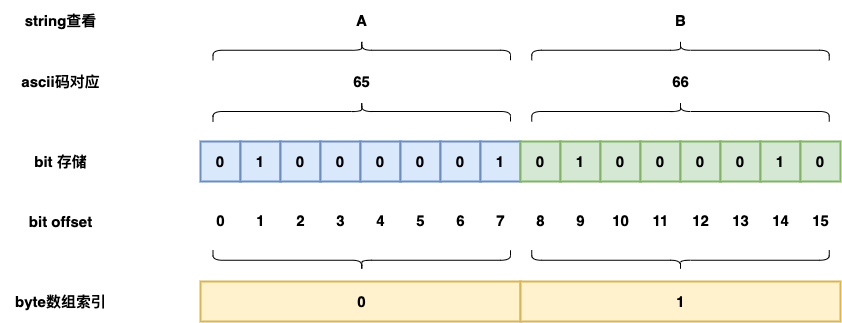

The diagram above was exported from draw.io. Its source (the exported page's mxGraphModel, read from the mxfile embedded in the PNG):
<mxGraphModel dx="1781" dy="593" grid="1" gridSize="10" guides="1" tooltips="1" connect="1" arrows="1" fold="1" page="1" pageScale="1" pageWidth="827" pageHeight="1169" math="0" shadow="0">
  <root>
    <mxCell id="0" />
    <mxCell id="1" parent="0" />
    <mxCell id="68Pi1ZpebNn5_aU23Zon-60" value="" style="rounded=0;whiteSpace=wrap;html=1;strokeWidth=2;fillWeight=4;hachureGap=8;hachureAngle=45;fillColor=#fff2cc;fontSize=15;glass=0;strokeColor=#d6b656;" vertex="1" parent="1">
      <mxGeometry x="120" y="420" width="320" height="40" as="geometry" />
    </mxCell>
    <mxCell id="68Pi1ZpebNn5_aU23Zon-63" value="" style="rounded=0;whiteSpace=wrap;html=1;strokeWidth=2;fillWeight=4;hachureGap=8;hachureAngle=45;fillColor=#fff2cc;fontSize=15;glass=0;strokeColor=#d6b656;" vertex="1" parent="1">
      <mxGeometry x="440" y="420" width="320" height="40" as="geometry" />
    </mxCell>
    <mxCell id="68Pi1ZpebNn5_aU23Zon-1" value="0" style="rounded=0;whiteSpace=wrap;html=1;strokeWidth=2;fillWeight=4;hachureGap=8;hachureAngle=45;fillColor=#dae8fc;strokeColor=#6c8ebf;fontSize=15;fontStyle=1" vertex="1" parent="1">
      <mxGeometry x="120" y="280" width="40" height="40" as="geometry" />
    </mxCell>
    <mxCell id="68Pi1ZpebNn5_aU23Zon-2" value="1" style="rounded=0;whiteSpace=wrap;html=1;strokeWidth=2;fillWeight=4;hachureGap=8;hachureAngle=45;fillColor=#dae8fc;strokeColor=#6c8ebf;fontSize=15;fontStyle=1" vertex="1" parent="1">
      <mxGeometry x="160" y="280" width="40" height="40" as="geometry" />
    </mxCell>
    <mxCell id="68Pi1ZpebNn5_aU23Zon-4" value="0" style="rounded=0;whiteSpace=wrap;html=1;strokeWidth=2;fillWeight=4;hachureGap=8;hachureAngle=45;fillColor=#dae8fc;strokeColor=#6c8ebf;fontSize=15;fontStyle=1" vertex="1" parent="1">
      <mxGeometry x="200" y="280" width="40" height="40" as="geometry" />
    </mxCell>
    <mxCell id="68Pi1ZpebNn5_aU23Zon-5" value="0" style="rounded=0;whiteSpace=wrap;html=1;strokeWidth=2;fillWeight=4;hachureGap=8;hachureAngle=45;fillColor=#dae8fc;strokeColor=#6c8ebf;fontSize=15;fontStyle=1" vertex="1" parent="1">
      <mxGeometry x="240" y="280" width="40" height="40" as="geometry" />
    </mxCell>
    <mxCell id="68Pi1ZpebNn5_aU23Zon-8" value="0" style="rounded=0;whiteSpace=wrap;html=1;strokeWidth=2;fillWeight=4;hachureGap=8;hachureAngle=45;fillColor=#dae8fc;strokeColor=#6c8ebf;fontSize=15;fontStyle=1" vertex="1" parent="1">
      <mxGeometry x="280" y="280" width="40" height="40" as="geometry" />
    </mxCell>
    <mxCell id="68Pi1ZpebNn5_aU23Zon-9" value="0" style="rounded=0;whiteSpace=wrap;html=1;strokeWidth=2;fillWeight=4;hachureGap=8;hachureAngle=45;fillColor=#dae8fc;strokeColor=#6c8ebf;fontSize=15;fontStyle=1" vertex="1" parent="1">
      <mxGeometry x="320" y="280" width="40" height="40" as="geometry" />
    </mxCell>
    <mxCell id="68Pi1ZpebNn5_aU23Zon-10" value="0" style="rounded=0;whiteSpace=wrap;html=1;strokeWidth=2;fillWeight=4;hachureGap=8;hachureAngle=45;fillColor=#dae8fc;strokeColor=#6c8ebf;fontSize=15;fontStyle=1" vertex="1" parent="1">
      <mxGeometry x="360" y="280" width="40" height="40" as="geometry" />
    </mxCell>
    <mxCell id="68Pi1ZpebNn5_aU23Zon-11" value="1" style="rounded=0;whiteSpace=wrap;html=1;strokeWidth=2;fillWeight=4;hachureGap=8;hachureAngle=45;fillColor=#dae8fc;strokeColor=#6c8ebf;fontSize=15;fontStyle=1" vertex="1" parent="1">
      <mxGeometry x="400" y="280" width="40" height="40" as="geometry" />
    </mxCell>
    <mxCell id="68Pi1ZpebNn5_aU23Zon-12" value="0" style="rounded=0;whiteSpace=wrap;html=1;strokeWidth=2;fillWeight=4;hachureGap=8;hachureAngle=45;fillColor=#d5e8d4;strokeColor=#82b366;fontSize=15;fontStyle=1" vertex="1" parent="1">
      <mxGeometry x="440" y="280" width="40" height="40" as="geometry" />
    </mxCell>
    <mxCell id="68Pi1ZpebNn5_aU23Zon-13" value="1" style="rounded=0;whiteSpace=wrap;html=1;strokeWidth=2;fillWeight=4;hachureGap=8;hachureAngle=45;fillColor=#d5e8d4;strokeColor=#82b366;fontSize=15;fontStyle=1" vertex="1" parent="1">
      <mxGeometry x="480" y="280" width="40" height="40" as="geometry" />
    </mxCell>
    <mxCell id="68Pi1ZpebNn5_aU23Zon-14" value="0" style="rounded=0;whiteSpace=wrap;html=1;strokeWidth=2;fillWeight=4;hachureGap=8;hachureAngle=45;fillColor=#d5e8d4;strokeColor=#82b366;fontSize=15;fontStyle=1" vertex="1" parent="1">
      <mxGeometry x="520" y="280" width="40" height="40" as="geometry" />
    </mxCell>
    <mxCell id="68Pi1ZpebNn5_aU23Zon-15" value="0" style="rounded=0;whiteSpace=wrap;html=1;strokeWidth=2;fillWeight=4;hachureGap=8;hachureAngle=45;fillColor=#d5e8d4;strokeColor=#82b366;fontSize=15;fontStyle=1" vertex="1" parent="1">
      <mxGeometry x="560" y="280" width="40" height="40" as="geometry" />
    </mxCell>
    <mxCell id="68Pi1ZpebNn5_aU23Zon-16" value="0" style="rounded=0;whiteSpace=wrap;html=1;strokeWidth=2;fillWeight=4;hachureGap=8;hachureAngle=45;fillColor=#d5e8d4;strokeColor=#82b366;fontSize=15;fontStyle=1" vertex="1" parent="1">
      <mxGeometry x="600" y="280" width="40" height="40" as="geometry" />
    </mxCell>
    <mxCell id="68Pi1ZpebNn5_aU23Zon-17" value="0" style="rounded=0;whiteSpace=wrap;html=1;strokeWidth=2;fillWeight=4;hachureGap=8;hachureAngle=45;fillColor=#d5e8d4;strokeColor=#82b366;fontSize=15;fontStyle=1" vertex="1" parent="1">
      <mxGeometry x="640" y="280" width="40" height="40" as="geometry" />
    </mxCell>
    <mxCell id="68Pi1ZpebNn5_aU23Zon-18" value="1" style="rounded=0;whiteSpace=wrap;html=1;strokeWidth=2;fillWeight=4;hachureGap=8;hachureAngle=45;fillColor=#d5e8d4;strokeColor=#82b366;fontSize=15;fontStyle=1" vertex="1" parent="1">
      <mxGeometry x="680" y="280" width="40" height="40" as="geometry" />
    </mxCell>
    <mxCell id="68Pi1ZpebNn5_aU23Zon-19" value="0" style="rounded=0;whiteSpace=wrap;html=1;strokeWidth=2;fillWeight=4;hachureGap=8;hachureAngle=45;fillColor=#d5e8d4;strokeColor=#82b366;fontSize=15;fontStyle=1" vertex="1" parent="1">
      <mxGeometry x="720" y="280" width="40" height="40" as="geometry" />
    </mxCell>
    <mxCell id="68Pi1ZpebNn5_aU23Zon-20" value="" style="shape=curlyBracket;whiteSpace=wrap;html=1;rounded=1;labelPosition=left;verticalLabelPosition=middle;align=right;verticalAlign=middle;sketch=0;fontSize=15;rotation=90;" vertex="1" parent="1">
      <mxGeometry x="271.25" y="101.25" width="20" height="297.5" as="geometry" />
    </mxCell>
    <mxCell id="68Pi1ZpebNn5_aU23Zon-21" value="" style="shape=curlyBracket;whiteSpace=wrap;html=1;rounded=1;labelPosition=left;verticalLabelPosition=middle;align=right;verticalAlign=middle;sketch=0;fontSize=15;rotation=90;" vertex="1" parent="1">
      <mxGeometry x="590" y="101.25" width="20" height="297.5" as="geometry" />
    </mxCell>
    <mxCell id="68Pi1ZpebNn5_aU23Zon-22" value="65" style="text;strokeColor=none;fillColor=none;html=1;fontSize=15;fontStyle=1;verticalAlign=middle;align=center;rounded=0;sketch=0;" vertex="1" parent="1">
      <mxGeometry x="231.25" y="200" width="100" height="40" as="geometry" />
    </mxCell>
    <mxCell id="68Pi1ZpebNn5_aU23Zon-24" value="66" style="text;strokeColor=none;fillColor=none;html=1;fontSize=15;fontStyle=1;verticalAlign=middle;align=center;rounded=0;sketch=0;" vertex="1" parent="1">
      <mxGeometry x="550" y="200" width="100" height="40" as="geometry" />
    </mxCell>
    <mxCell id="68Pi1ZpebNn5_aU23Zon-26" value="0" style="text;strokeColor=none;fillColor=none;html=1;fontSize=15;fontStyle=1;verticalAlign=middle;align=center;rounded=0;sketch=0;" vertex="1" parent="1">
      <mxGeometry x="120" y="338.75" width="40" height="40" as="geometry" />
    </mxCell>
    <mxCell id="68Pi1ZpebNn5_aU23Zon-27" value="1" style="text;strokeColor=none;fillColor=none;html=1;fontSize=15;fontStyle=1;verticalAlign=middle;align=center;rounded=0;sketch=0;" vertex="1" parent="1">
      <mxGeometry x="160" y="338.75" width="40" height="40" as="geometry" />
    </mxCell>
    <mxCell id="68Pi1ZpebNn5_aU23Zon-28" value="2" style="text;strokeColor=none;fillColor=none;html=1;fontSize=15;fontStyle=1;verticalAlign=middle;align=center;rounded=0;sketch=0;" vertex="1" parent="1">
      <mxGeometry x="200" y="338.75" width="40" height="40" as="geometry" />
    </mxCell>
    <mxCell id="68Pi1ZpebNn5_aU23Zon-29" value="3" style="text;strokeColor=none;fillColor=none;html=1;fontSize=15;fontStyle=1;verticalAlign=middle;align=center;rounded=0;sketch=0;" vertex="1" parent="1">
      <mxGeometry x="240" y="338.75" width="40" height="40" as="geometry" />
    </mxCell>
    <mxCell id="68Pi1ZpebNn5_aU23Zon-30" value="4" style="text;strokeColor=none;fillColor=none;html=1;fontSize=15;fontStyle=1;verticalAlign=middle;align=center;rounded=0;sketch=0;" vertex="1" parent="1">
      <mxGeometry x="280" y="338.75" width="40" height="40" as="geometry" />
    </mxCell>
    <mxCell id="68Pi1ZpebNn5_aU23Zon-31" value="5" style="text;strokeColor=none;fillColor=none;html=1;fontSize=15;fontStyle=1;verticalAlign=middle;align=center;rounded=0;sketch=0;" vertex="1" parent="1">
      <mxGeometry x="320" y="338.75" width="40" height="40" as="geometry" />
    </mxCell>
    <mxCell id="68Pi1ZpebNn5_aU23Zon-32" value="6" style="text;strokeColor=none;fillColor=none;html=1;fontSize=15;fontStyle=1;verticalAlign=middle;align=center;rounded=0;sketch=0;" vertex="1" parent="1">
      <mxGeometry x="360" y="338.75" width="40" height="40" as="geometry" />
    </mxCell>
    <mxCell id="68Pi1ZpebNn5_aU23Zon-33" value="7" style="text;strokeColor=none;fillColor=none;html=1;fontSize=15;fontStyle=1;verticalAlign=middle;align=center;rounded=0;sketch=0;" vertex="1" parent="1">
      <mxGeometry x="400" y="338.75" width="40" height="40" as="geometry" />
    </mxCell>
    <mxCell id="68Pi1ZpebNn5_aU23Zon-34" value="8" style="text;strokeColor=none;fillColor=none;html=1;fontSize=15;fontStyle=1;verticalAlign=middle;align=center;rounded=0;sketch=0;" vertex="1" parent="1">
      <mxGeometry x="440" y="338.75" width="40" height="40" as="geometry" />
    </mxCell>
    <mxCell id="68Pi1ZpebNn5_aU23Zon-35" value="9" style="text;strokeColor=none;fillColor=none;html=1;fontSize=15;fontStyle=1;verticalAlign=middle;align=center;rounded=0;sketch=0;" vertex="1" parent="1">
      <mxGeometry x="480" y="338.75" width="40" height="40" as="geometry" />
    </mxCell>
    <mxCell id="68Pi1ZpebNn5_aU23Zon-36" value="10" style="text;strokeColor=none;fillColor=none;html=1;fontSize=15;fontStyle=1;verticalAlign=middle;align=center;rounded=0;sketch=0;" vertex="1" parent="1">
      <mxGeometry x="520" y="338.75" width="40" height="40" as="geometry" />
    </mxCell>
    <mxCell id="68Pi1ZpebNn5_aU23Zon-37" value="11" style="text;strokeColor=none;fillColor=none;html=1;fontSize=15;fontStyle=1;verticalAlign=middle;align=center;rounded=0;sketch=0;" vertex="1" parent="1">
      <mxGeometry x="560" y="338.75" width="40" height="40" as="geometry" />
    </mxCell>
    <mxCell id="68Pi1ZpebNn5_aU23Zon-38" value="12" style="text;strokeColor=none;fillColor=none;html=1;fontSize=15;fontStyle=1;verticalAlign=middle;align=center;rounded=0;sketch=0;" vertex="1" parent="1">
      <mxGeometry x="600" y="338.75" width="40" height="40" as="geometry" />
    </mxCell>
    <mxCell id="68Pi1ZpebNn5_aU23Zon-39" value="13" style="text;strokeColor=none;fillColor=none;html=1;fontSize=15;fontStyle=1;verticalAlign=middle;align=center;rounded=0;sketch=0;" vertex="1" parent="1">
      <mxGeometry x="640" y="338.75" width="40" height="40" as="geometry" />
    </mxCell>
    <mxCell id="68Pi1ZpebNn5_aU23Zon-40" value="14" style="text;strokeColor=none;fillColor=none;html=1;fontSize=15;fontStyle=1;verticalAlign=middle;align=center;rounded=0;sketch=0;" vertex="1" parent="1">
      <mxGeometry x="680" y="338.75" width="40" height="40" as="geometry" />
    </mxCell>
    <mxCell id="68Pi1ZpebNn5_aU23Zon-41" value="15" style="text;strokeColor=none;fillColor=none;html=1;fontSize=15;fontStyle=1;verticalAlign=middle;align=center;rounded=0;sketch=0;" vertex="1" parent="1">
      <mxGeometry x="720" y="338.75" width="40" height="40" as="geometry" />
    </mxCell>
    <mxCell id="68Pi1ZpebNn5_aU23Zon-42" value="" style="shape=curlyBracket;whiteSpace=wrap;html=1;rounded=1;labelPosition=left;verticalLabelPosition=middle;align=right;verticalAlign=middle;sketch=0;fontSize=15;rotation=-90;" vertex="1" parent="1">
      <mxGeometry x="271.25" y="250" width="20" height="297.5" as="geometry" />
    </mxCell>
    <mxCell id="68Pi1ZpebNn5_aU23Zon-43" value="" style="shape=curlyBracket;whiteSpace=wrap;html=1;rounded=1;labelPosition=left;verticalLabelPosition=middle;align=right;verticalAlign=middle;sketch=0;fontSize=15;rotation=-90;" vertex="1" parent="1">
      <mxGeometry x="590" y="250" width="20" height="297.5" as="geometry" />
    </mxCell>
    <mxCell id="68Pi1ZpebNn5_aU23Zon-45" value="0" style="text;strokeColor=none;fillColor=none;html=1;fontSize=15;fontStyle=1;verticalAlign=middle;align=center;rounded=0;sketch=0;" vertex="1" parent="1">
      <mxGeometry x="261.25" y="420" width="40" height="40" as="geometry" />
    </mxCell>
    <mxCell id="68Pi1ZpebNn5_aU23Zon-46" value="1" style="text;strokeColor=none;fillColor=none;html=1;fontSize=15;fontStyle=1;verticalAlign=middle;align=center;rounded=0;sketch=0;" vertex="1" parent="1">
      <mxGeometry x="580" y="420" width="40" height="40" as="geometry" />
    </mxCell>
    <mxCell id="68Pi1ZpebNn5_aU23Zon-47" value="bit offset" style="text;strokeColor=none;fillColor=none;html=1;fontSize=15;fontStyle=1;verticalAlign=middle;align=center;rounded=0;sketch=0;" vertex="1" parent="1">
      <mxGeometry x="-80" y="340" width="120" height="40" as="geometry" />
    </mxCell>
    <mxCell id="68Pi1ZpebNn5_aU23Zon-48" value="bit 存储" style="text;strokeColor=none;fillColor=none;html=1;fontSize=15;fontStyle=1;verticalAlign=middle;align=center;rounded=0;sketch=0;" vertex="1" parent="1">
      <mxGeometry x="-80" y="280" width="120" height="40" as="geometry" />
    </mxCell>
    <mxCell id="68Pi1ZpebNn5_aU23Zon-49" value="ascii码对应" style="text;strokeColor=none;fillColor=none;html=1;fontSize=15;fontStyle=1;verticalAlign=middle;align=center;rounded=0;sketch=0;" vertex="1" parent="1">
      <mxGeometry x="-80" y="200" width="120" height="40" as="geometry" />
    </mxCell>
    <mxCell id="68Pi1ZpebNn5_aU23Zon-54" value="" style="shape=curlyBracket;whiteSpace=wrap;html=1;rounded=1;labelPosition=left;verticalLabelPosition=middle;align=right;verticalAlign=middle;sketch=0;fontSize=15;rotation=90;" vertex="1" parent="1">
      <mxGeometry x="271.25" y="40" width="20" height="297.5" as="geometry" />
    </mxCell>
    <mxCell id="68Pi1ZpebNn5_aU23Zon-55" value="" style="shape=curlyBracket;whiteSpace=wrap;html=1;rounded=1;labelPosition=left;verticalLabelPosition=middle;align=right;verticalAlign=middle;sketch=0;fontSize=15;rotation=90;" vertex="1" parent="1">
      <mxGeometry x="590" y="40" width="20" height="297.5" as="geometry" />
    </mxCell>
    <mxCell id="68Pi1ZpebNn5_aU23Zon-56" value="A" style="text;strokeColor=none;fillColor=none;html=1;fontSize=15;fontStyle=1;verticalAlign=middle;align=center;rounded=0;sketch=0;" vertex="1" parent="1">
      <mxGeometry x="231.25" y="138.75" width="100" height="40" as="geometry" />
    </mxCell>
    <mxCell id="68Pi1ZpebNn5_aU23Zon-57" value="B" style="text;strokeColor=none;fillColor=none;html=1;fontSize=15;fontStyle=1;verticalAlign=middle;align=center;rounded=0;sketch=0;" vertex="1" parent="1">
      <mxGeometry x="550" y="138.75" width="100" height="40" as="geometry" />
    </mxCell>
    <mxCell id="68Pi1ZpebNn5_aU23Zon-58" value="string查看" style="text;strokeColor=none;fillColor=none;html=1;fontSize=15;fontStyle=1;verticalAlign=middle;align=center;rounded=0;sketch=0;" vertex="1" parent="1">
      <mxGeometry x="-80" y="138.75" width="120" height="40" as="geometry" />
    </mxCell>
    <mxCell id="68Pi1ZpebNn5_aU23Zon-59" value="byte数组索引" style="text;strokeColor=none;fillColor=none;html=1;fontSize=15;fontStyle=1;verticalAlign=middle;align=center;rounded=0;sketch=0;" vertex="1" parent="1">
      <mxGeometry x="-80" y="420" width="120" height="40" as="geometry" />
    </mxCell>
  </root>
</mxGraphModel>